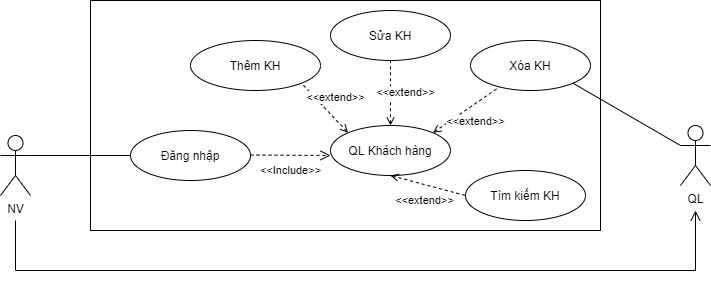

The diagram above was exported from draw.io. Its source (the exported page's mxGraphModel, read from the mxfile embedded in the PNG):
<mxGraphModel dx="1249" dy="701" grid="1" gridSize="10" guides="1" tooltips="1" connect="1" arrows="1" fold="1" page="1" pageScale="1" pageWidth="1169" pageHeight="827" math="0" shadow="0">
  <root>
    <mxCell id="0" />
    <mxCell id="1" parent="0" />
    <mxCell id="OMrQ4bXumZaicJK6j2va-7" value="" style="rounded=0;whiteSpace=wrap;html=1;" vertex="1" parent="1">
      <mxGeometry x="210" y="100" width="510" height="230" as="geometry" />
    </mxCell>
    <mxCell id="OMrQ4bXumZaicJK6j2va-19" value="" style="edgeStyle=orthogonalEdgeStyle;rounded=0;orthogonalLoop=1;jettySize=auto;html=1;startArrow=none;startFill=0;endArrow=open;endFill=0;endSize=8;strokeWidth=1;" edge="1" parent="1">
      <mxGeometry relative="1" as="geometry">
        <mxPoint x="135" y="320" as="sourcePoint" />
        <mxPoint x="815" y="310" as="targetPoint" />
        <Array as="points">
          <mxPoint x="135" y="370" />
          <mxPoint x="815" y="370" />
        </Array>
      </mxGeometry>
    </mxCell>
    <mxCell id="OMrQ4bXumZaicJK6j2va-1" value="NV" style="shape=umlActor;verticalLabelPosition=bottom;verticalAlign=top;html=1;outlineConnect=0;" vertex="1" parent="1">
      <mxGeometry x="120" y="235" width="30" height="60" as="geometry" />
    </mxCell>
    <mxCell id="OMrQ4bXumZaicJK6j2va-2" value="Đăng nhập" style="ellipse;whiteSpace=wrap;html=1;" vertex="1" parent="1">
      <mxGeometry x="250" y="230" width="120" height="50" as="geometry" />
    </mxCell>
    <mxCell id="OMrQ4bXumZaicJK6j2va-3" value="QL Khách hàng" style="ellipse;whiteSpace=wrap;html=1;" vertex="1" parent="1">
      <mxGeometry x="450" y="225" width="120" height="50" as="geometry" />
    </mxCell>
    <mxCell id="OMrQ4bXumZaicJK6j2va-4" value="Xóa KH" style="ellipse;whiteSpace=wrap;html=1;" vertex="1" parent="1">
      <mxGeometry x="590" y="140" width="120" height="50" as="geometry" />
    </mxCell>
    <mxCell id="OMrQ4bXumZaicJK6j2va-5" value="Sửa KH" style="ellipse;whiteSpace=wrap;html=1;" vertex="1" parent="1">
      <mxGeometry x="450" y="110" width="120" height="50" as="geometry" />
    </mxCell>
    <mxCell id="OMrQ4bXumZaicJK6j2va-6" value="Thêm KH" style="ellipse;whiteSpace=wrap;html=1;" vertex="1" parent="1">
      <mxGeometry x="310" y="140" width="130" height="50" as="geometry" />
    </mxCell>
    <mxCell id="OMrQ4bXumZaicJK6j2va-9" value="&amp;lt;&amp;lt;Include&amp;gt;&amp;gt;" style="endArrow=open;endSize=8;endFill=0;html=1;dashed=1;strokeWidth=1;startArrow=none;startFill=0;" edge="1" parent="1">
      <mxGeometry x="0.0015" y="-15" width="160" relative="1" as="geometry">
        <mxPoint x="370" y="254.5" as="sourcePoint" />
        <mxPoint x="450" y="255" as="targetPoint" />
        <mxPoint as="offset" />
      </mxGeometry>
    </mxCell>
    <mxCell id="OMrQ4bXumZaicJK6j2va-10" value="&amp;lt;&amp;lt;extend&amp;gt;&amp;gt;" style="endArrow=none;endSize=16;endFill=0;html=1;dashed=1;strokeWidth=1;startArrow=open;startFill=0;exitX=0;exitY=0;exitDx=0;exitDy=0;entryX=1;entryY=1;entryDx=0;entryDy=0;" edge="1" parent="1" source="OMrQ4bXumZaicJK6j2va-3" target="OMrQ4bXumZaicJK6j2va-6">
      <mxGeometry x="0.0015" y="-15" width="160" relative="1" as="geometry">
        <mxPoint x="380" y="210" as="sourcePoint" />
        <mxPoint x="480" y="210.5" as="targetPoint" />
        <mxPoint as="offset" />
      </mxGeometry>
    </mxCell>
    <mxCell id="OMrQ4bXumZaicJK6j2va-14" value="" style="endArrow=none;html=1;strokeWidth=1;exitX=1;exitY=0.3333333333333333;exitDx=0;exitDy=0;exitPerimeter=0;entryX=0;entryY=0.5;entryDx=0;entryDy=0;" edge="1" parent="1" source="OMrQ4bXumZaicJK6j2va-1" target="OMrQ4bXumZaicJK6j2va-2">
      <mxGeometry width="50" height="50" relative="1" as="geometry">
        <mxPoint x="560" y="360" as="sourcePoint" />
        <mxPoint x="610" y="310" as="targetPoint" />
      </mxGeometry>
    </mxCell>
    <mxCell id="OMrQ4bXumZaicJK6j2va-18" value="QL" style="shape=umlActor;verticalLabelPosition=bottom;verticalAlign=top;html=1;outlineConnect=0;" vertex="1" parent="1">
      <mxGeometry x="800" y="225" width="30" height="60" as="geometry" />
    </mxCell>
    <mxCell id="OMrQ4bXumZaicJK6j2va-20" value="Tìm kiếm KH" style="ellipse;whiteSpace=wrap;html=1;" vertex="1" parent="1">
      <mxGeometry x="585" y="270" width="120" height="50" as="geometry" />
    </mxCell>
    <mxCell id="OMrQ4bXumZaicJK6j2va-21" value="&amp;lt;&amp;lt;extend&amp;gt;&amp;gt;" style="endArrow=none;endSize=16;endFill=0;html=1;dashed=1;strokeWidth=1;startArrow=open;startFill=0;exitX=0.5;exitY=0;exitDx=0;exitDy=0;entryX=0.5;entryY=1;entryDx=0;entryDy=0;" edge="1" parent="1" source="OMrQ4bXumZaicJK6j2va-3" target="OMrQ4bXumZaicJK6j2va-5">
      <mxGeometry x="0.0015" y="-15" width="160" relative="1" as="geometry">
        <mxPoint x="477.57359312880703" y="242.32233047033617" as="sourcePoint" />
        <mxPoint x="430.9619407771256" y="192.67766952966372" as="targetPoint" />
        <mxPoint as="offset" />
      </mxGeometry>
    </mxCell>
    <mxCell id="OMrQ4bXumZaicJK6j2va-22" value="&amp;lt;&amp;lt;extend&amp;gt;&amp;gt;" style="endArrow=none;endSize=16;endFill=0;html=1;dashed=1;strokeWidth=1;startArrow=open;startFill=0;exitX=1;exitY=0;exitDx=0;exitDy=0;" edge="1" parent="1" source="OMrQ4bXumZaicJK6j2va-3" target="OMrQ4bXumZaicJK6j2va-4">
      <mxGeometry x="0.0015" y="-15" width="160" relative="1" as="geometry">
        <mxPoint x="520" y="235" as="sourcePoint" />
        <mxPoint x="520" y="170" as="targetPoint" />
        <mxPoint as="offset" />
      </mxGeometry>
    </mxCell>
    <mxCell id="OMrQ4bXumZaicJK6j2va-23" value="&amp;lt;&amp;lt;extend&amp;gt;&amp;gt;" style="endArrow=none;endSize=16;endFill=0;html=1;dashed=1;strokeWidth=1;startArrow=open;startFill=0;exitX=0.5;exitY=1;exitDx=0;exitDy=0;entryX=0;entryY=0.5;entryDx=0;entryDy=0;" edge="1" parent="1" source="OMrQ4bXumZaicJK6j2va-3" target="OMrQ4bXumZaicJK6j2va-20">
      <mxGeometry x="0.0015" y="-15" width="160" relative="1" as="geometry">
        <mxPoint x="562.426406871193" y="242.32233047033628" as="sourcePoint" />
        <mxPoint x="629.0081786631254" y="196.40672195433604" as="targetPoint" />
        <mxPoint as="offset" />
      </mxGeometry>
    </mxCell>
    <mxCell id="OMrQ4bXumZaicJK6j2va-24" value="" style="endArrow=none;html=1;strokeWidth=1;exitX=0;exitY=0.3333333333333333;exitDx=0;exitDy=0;exitPerimeter=0;entryX=1;entryY=1;entryDx=0;entryDy=0;" edge="1" parent="1" source="OMrQ4bXumZaicJK6j2va-18" target="OMrQ4bXumZaicJK6j2va-4">
      <mxGeometry width="50" height="50" relative="1" as="geometry">
        <mxPoint x="560" y="360" as="sourcePoint" />
        <mxPoint x="610" y="310" as="targetPoint" />
      </mxGeometry>
    </mxCell>
  </root>
</mxGraphModel>